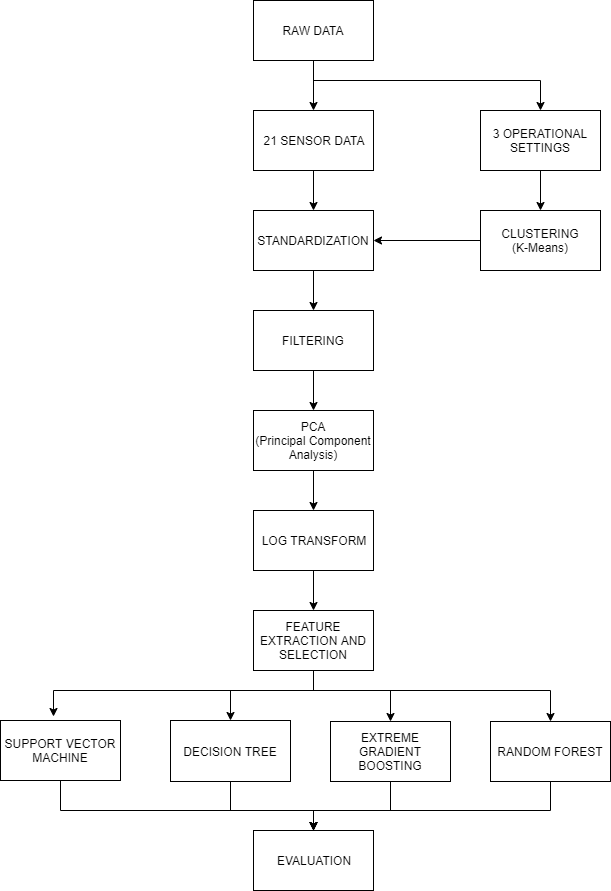

The diagram above was exported from draw.io. Its source (the exported page's mxGraphModel, read from the mxfile embedded in the PNG):
<mxGraphModel dx="854" dy="419" grid="1" gridSize="10" guides="1" tooltips="1" connect="1" arrows="1" fold="1" page="1" pageScale="1" pageWidth="827" pageHeight="1169" math="0" shadow="0">
  <root>
    <mxCell id="0" />
    <mxCell id="1" parent="0" />
    <mxCell id="XgWLrTCwW--Ff0H_aYn4-3" value="" style="edgeStyle=orthogonalEdgeStyle;rounded=0;orthogonalLoop=1;jettySize=auto;html=1;" parent="1" source="XgWLrTCwW--Ff0H_aYn4-1" target="XgWLrTCwW--Ff0H_aYn4-2" edge="1">
      <mxGeometry relative="1" as="geometry" />
    </mxCell>
    <mxCell id="W_O6p0bn9Hp4S0ffXTTh-2" style="edgeStyle=orthogonalEdgeStyle;rounded=0;orthogonalLoop=1;jettySize=auto;html=1;" parent="1" source="XgWLrTCwW--Ff0H_aYn4-1" target="W_O6p0bn9Hp4S0ffXTTh-1" edge="1">
      <mxGeometry relative="1" as="geometry">
        <Array as="points">
          <mxPoint x="413" y="100" />
          <mxPoint x="640" y="100" />
        </Array>
      </mxGeometry>
    </mxCell>
    <mxCell id="XgWLrTCwW--Ff0H_aYn4-1" value="RAW DATA" style="rounded=0;whiteSpace=wrap;html=1;" parent="1" vertex="1">
      <mxGeometry x="353" y="20" width="120" height="60" as="geometry" />
    </mxCell>
    <mxCell id="W_O6p0bn9Hp4S0ffXTTh-7" value="" style="edgeStyle=orthogonalEdgeStyle;rounded=0;orthogonalLoop=1;jettySize=auto;html=1;" parent="1" source="XgWLrTCwW--Ff0H_aYn4-2" target="XgWLrTCwW--Ff0H_aYn4-6" edge="1">
      <mxGeometry relative="1" as="geometry" />
    </mxCell>
    <mxCell id="XgWLrTCwW--Ff0H_aYn4-2" value="21 SENSOR DATA" style="rounded=0;whiteSpace=wrap;html=1;" parent="1" vertex="1">
      <mxGeometry x="353" y="130" width="120" height="60" as="geometry" />
    </mxCell>
    <mxCell id="W_O6p0bn9Hp4S0ffXTTh-6" style="edgeStyle=orthogonalEdgeStyle;rounded=0;orthogonalLoop=1;jettySize=auto;html=1;entryX=1;entryY=0.5;entryDx=0;entryDy=0;" parent="1" source="XgWLrTCwW--Ff0H_aYn4-4" target="XgWLrTCwW--Ff0H_aYn4-6" edge="1">
      <mxGeometry relative="1" as="geometry" />
    </mxCell>
    <mxCell id="XgWLrTCwW--Ff0H_aYn4-4" value="CLUSTERING&lt;br&gt;(K-Means)" style="rounded=0;whiteSpace=wrap;html=1;" parent="1" vertex="1">
      <mxGeometry x="580" y="230" width="120" height="60" as="geometry" />
    </mxCell>
    <mxCell id="XgWLrTCwW--Ff0H_aYn4-9" value="" style="edgeStyle=orthogonalEdgeStyle;rounded=0;orthogonalLoop=1;jettySize=auto;html=1;" parent="1" source="XgWLrTCwW--Ff0H_aYn4-6" target="XgWLrTCwW--Ff0H_aYn4-8" edge="1">
      <mxGeometry relative="1" as="geometry" />
    </mxCell>
    <mxCell id="XgWLrTCwW--Ff0H_aYn4-6" value="STANDARDIZATION" style="rounded=0;whiteSpace=wrap;html=1;" parent="1" vertex="1">
      <mxGeometry x="353" y="230" width="120" height="60" as="geometry" />
    </mxCell>
    <mxCell id="aohGnw_T3NCmJ9eyhYyn-2" value="" style="edgeStyle=orthogonalEdgeStyle;rounded=0;orthogonalLoop=1;jettySize=auto;html=1;" parent="1" source="XgWLrTCwW--Ff0H_aYn4-8" target="aohGnw_T3NCmJ9eyhYyn-1" edge="1">
      <mxGeometry relative="1" as="geometry" />
    </mxCell>
    <mxCell id="XgWLrTCwW--Ff0H_aYn4-8" value="FILTERING" style="rounded=0;whiteSpace=wrap;html=1;" parent="1" vertex="1">
      <mxGeometry x="353" y="330" width="120" height="60" as="geometry" />
    </mxCell>
    <mxCell id="E1niL-ddmF0pXRx5uXil-9" value="" style="edgeStyle=orthogonalEdgeStyle;rounded=0;orthogonalLoop=1;jettySize=auto;html=1;" parent="1" source="XgWLrTCwW--Ff0H_aYn4-10" target="XgWLrTCwW--Ff0H_aYn4-14" edge="1">
      <mxGeometry relative="1" as="geometry" />
    </mxCell>
    <mxCell id="XgWLrTCwW--Ff0H_aYn4-10" value="LOG TRANSFORM" style="rounded=0;whiteSpace=wrap;html=1;" parent="1" vertex="1">
      <mxGeometry x="353" y="530" width="120" height="60" as="geometry" />
    </mxCell>
    <mxCell id="E1niL-ddmF0pXRx5uXil-1" style="edgeStyle=orthogonalEdgeStyle;rounded=0;orthogonalLoop=1;jettySize=auto;html=1;entryX=0.442;entryY=-0.067;entryDx=0;entryDy=0;entryPerimeter=0;" parent="1" source="XgWLrTCwW--Ff0H_aYn4-14" target="XgWLrTCwW--Ff0H_aYn4-31" edge="1">
      <mxGeometry relative="1" as="geometry">
        <Array as="points">
          <mxPoint x="413" y="710" />
          <mxPoint x="153" y="710" />
        </Array>
      </mxGeometry>
    </mxCell>
    <mxCell id="E1niL-ddmF0pXRx5uXil-2" style="edgeStyle=orthogonalEdgeStyle;rounded=0;orthogonalLoop=1;jettySize=auto;html=1;entryX=0.5;entryY=0;entryDx=0;entryDy=0;" parent="1" source="XgWLrTCwW--Ff0H_aYn4-14" target="XgWLrTCwW--Ff0H_aYn4-25" edge="1">
      <mxGeometry relative="1" as="geometry">
        <Array as="points">
          <mxPoint x="413" y="710" />
          <mxPoint x="330" y="710" />
        </Array>
      </mxGeometry>
    </mxCell>
    <mxCell id="E1niL-ddmF0pXRx5uXil-3" style="edgeStyle=orthogonalEdgeStyle;rounded=0;orthogonalLoop=1;jettySize=auto;html=1;" parent="1" source="XgWLrTCwW--Ff0H_aYn4-14" edge="1">
      <mxGeometry relative="1" as="geometry">
        <Array as="points">
          <mxPoint x="413" y="710" />
          <mxPoint x="490" y="710" />
        </Array>
        <mxPoint x="490" y="741" as="targetPoint" />
      </mxGeometry>
    </mxCell>
    <mxCell id="E1niL-ddmF0pXRx5uXil-4" style="edgeStyle=orthogonalEdgeStyle;rounded=0;orthogonalLoop=1;jettySize=auto;html=1;entryX=0.5;entryY=0;entryDx=0;entryDy=0;" parent="1" source="XgWLrTCwW--Ff0H_aYn4-14" target="XgWLrTCwW--Ff0H_aYn4-34" edge="1">
      <mxGeometry relative="1" as="geometry">
        <Array as="points">
          <mxPoint x="413" y="710" />
          <mxPoint x="650" y="710" />
        </Array>
      </mxGeometry>
    </mxCell>
    <mxCell id="XgWLrTCwW--Ff0H_aYn4-14" value="FEATURE EXTRACTION AND SELECTION" style="rounded=0;whiteSpace=wrap;html=1;" parent="1" vertex="1">
      <mxGeometry x="353" y="630" width="120" height="60" as="geometry" />
    </mxCell>
    <mxCell id="E1niL-ddmF0pXRx5uXil-6" style="edgeStyle=orthogonalEdgeStyle;rounded=0;orthogonalLoop=1;jettySize=auto;html=1;entryX=0.5;entryY=0;entryDx=0;entryDy=0;" parent="1" source="XgWLrTCwW--Ff0H_aYn4-25" target="XgWLrTCwW--Ff0H_aYn4-45" edge="1">
      <mxGeometry relative="1" as="geometry">
        <Array as="points">
          <mxPoint x="330" y="830" />
          <mxPoint x="413" y="830" />
        </Array>
      </mxGeometry>
    </mxCell>
    <mxCell id="XgWLrTCwW--Ff0H_aYn4-25" value="DECISION TREE" style="rounded=0;whiteSpace=wrap;html=1;" parent="1" vertex="1">
      <mxGeometry x="270" y="740" width="120" height="61" as="geometry" />
    </mxCell>
    <mxCell id="E1niL-ddmF0pXRx5uXil-7" style="edgeStyle=orthogonalEdgeStyle;rounded=0;orthogonalLoop=1;jettySize=auto;html=1;entryX=0.5;entryY=0;entryDx=0;entryDy=0;" parent="1" target="XgWLrTCwW--Ff0H_aYn4-45" edge="1">
      <mxGeometry relative="1" as="geometry">
        <Array as="points">
          <mxPoint x="490" y="830" />
          <mxPoint x="413" y="830" />
        </Array>
        <mxPoint x="490" y="801" as="sourcePoint" />
      </mxGeometry>
    </mxCell>
    <mxCell id="XgWLrTCwW--Ff0H_aYn4-26" value="EXTREME GRADIENT BOOSTING" style="rounded=0;whiteSpace=wrap;html=1;" parent="1" vertex="1">
      <mxGeometry x="430" y="741" width="120" height="60" as="geometry" />
    </mxCell>
    <mxCell id="E1niL-ddmF0pXRx5uXil-5" style="edgeStyle=orthogonalEdgeStyle;rounded=0;orthogonalLoop=1;jettySize=auto;html=1;entryX=0.5;entryY=0;entryDx=0;entryDy=0;" parent="1" source="XgWLrTCwW--Ff0H_aYn4-31" target="XgWLrTCwW--Ff0H_aYn4-45" edge="1">
      <mxGeometry relative="1" as="geometry">
        <Array as="points">
          <mxPoint x="160" y="830" />
          <mxPoint x="413" y="830" />
        </Array>
      </mxGeometry>
    </mxCell>
    <mxCell id="XgWLrTCwW--Ff0H_aYn4-31" value="SUPPORT VECTOR MACHINE" style="rounded=0;whiteSpace=wrap;html=1;" parent="1" vertex="1">
      <mxGeometry x="100" y="740" width="120" height="60" as="geometry" />
    </mxCell>
    <mxCell id="E1niL-ddmF0pXRx5uXil-8" style="edgeStyle=orthogonalEdgeStyle;rounded=0;orthogonalLoop=1;jettySize=auto;html=1;entryX=0.5;entryY=0;entryDx=0;entryDy=0;" parent="1" source="XgWLrTCwW--Ff0H_aYn4-34" target="XgWLrTCwW--Ff0H_aYn4-45" edge="1">
      <mxGeometry relative="1" as="geometry">
        <Array as="points">
          <mxPoint x="650" y="830" />
          <mxPoint x="413" y="830" />
        </Array>
      </mxGeometry>
    </mxCell>
    <mxCell id="XgWLrTCwW--Ff0H_aYn4-34" value="RANDOM FOREST" style="rounded=0;whiteSpace=wrap;html=1;" parent="1" vertex="1">
      <mxGeometry x="590" y="741" width="120" height="60" as="geometry" />
    </mxCell>
    <mxCell id="XgWLrTCwW--Ff0H_aYn4-45" value="EVALUATION" style="rounded=0;whiteSpace=wrap;html=1;" parent="1" vertex="1">
      <mxGeometry x="353" y="850" width="120" height="60" as="geometry" />
    </mxCell>
    <mxCell id="W_O6p0bn9Hp4S0ffXTTh-3" value="" style="edgeStyle=orthogonalEdgeStyle;rounded=0;orthogonalLoop=1;jettySize=auto;html=1;" parent="1" source="W_O6p0bn9Hp4S0ffXTTh-1" target="XgWLrTCwW--Ff0H_aYn4-4" edge="1">
      <mxGeometry relative="1" as="geometry" />
    </mxCell>
    <mxCell id="W_O6p0bn9Hp4S0ffXTTh-1" value="3 OPERATIONAL SETTINGS" style="rounded=0;whiteSpace=wrap;html=1;" parent="1" vertex="1">
      <mxGeometry x="580" y="130" width="120" height="60" as="geometry" />
    </mxCell>
    <mxCell id="aohGnw_T3NCmJ9eyhYyn-3" value="" style="edgeStyle=orthogonalEdgeStyle;rounded=0;orthogonalLoop=1;jettySize=auto;html=1;" parent="1" source="aohGnw_T3NCmJ9eyhYyn-1" target="XgWLrTCwW--Ff0H_aYn4-10" edge="1">
      <mxGeometry relative="1" as="geometry" />
    </mxCell>
    <mxCell id="aohGnw_T3NCmJ9eyhYyn-1" value="PCA&lt;br&gt;(Principal Component Analysis)" style="rounded=0;whiteSpace=wrap;html=1;" parent="1" vertex="1">
      <mxGeometry x="353" y="430" width="120" height="60" as="geometry" />
    </mxCell>
  </root>
</mxGraphModel>